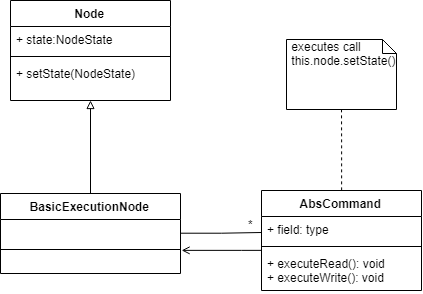

The diagram above was exported from draw.io. Its source (the exported page's mxGraphModel, read from the mxfile embedded in the PNG):
<mxGraphModel dx="617" dy="1053" grid="1" gridSize="10" guides="1" tooltips="1" connect="1" arrows="1" fold="1" page="1" pageScale="1" pageWidth="850" pageHeight="1100" math="0" shadow="0">
  <root>
    <mxCell id="0" />
    <mxCell id="1" parent="0" />
    <mxCell id="OiyS456WU2v4-83lwtWE-10" value="Node" style="swimlane;fontStyle=1;align=center;verticalAlign=top;childLayout=stackLayout;horizontal=1;startSize=26;horizontalStack=0;resizeParent=1;resizeParentMax=0;resizeLast=0;collapsible=1;marginBottom=0;" vertex="1" parent="1">
      <mxGeometry x="189" y="230" width="160" height="100" as="geometry" />
    </mxCell>
    <mxCell id="OiyS456WU2v4-83lwtWE-11" value="+ state:NodeState" style="text;strokeColor=none;fillColor=none;align=left;verticalAlign=top;spacingLeft=4;spacingRight=4;overflow=hidden;rotatable=0;points=[[0,0.5],[1,0.5]];portConstraint=eastwest;" vertex="1" parent="OiyS456WU2v4-83lwtWE-10">
      <mxGeometry y="26" width="160" height="26" as="geometry" />
    </mxCell>
    <mxCell id="OiyS456WU2v4-83lwtWE-12" value="" style="line;strokeWidth=1;fillColor=none;align=left;verticalAlign=middle;spacingTop=-1;spacingLeft=3;spacingRight=3;rotatable=0;labelPosition=right;points=[];portConstraint=eastwest;" vertex="1" parent="OiyS456WU2v4-83lwtWE-10">
      <mxGeometry y="52" width="160" height="8" as="geometry" />
    </mxCell>
    <mxCell id="OiyS456WU2v4-83lwtWE-13" value="+ setState(NodeState)" style="text;strokeColor=none;fillColor=none;align=left;verticalAlign=top;spacingLeft=4;spacingRight=4;overflow=hidden;rotatable=0;points=[[0,0.5],[1,0.5]];portConstraint=eastwest;" vertex="1" parent="OiyS456WU2v4-83lwtWE-10">
      <mxGeometry y="60" width="160" height="40" as="geometry" />
    </mxCell>
    <mxCell id="OiyS456WU2v4-83lwtWE-20" style="edgeStyle=orthogonalEdgeStyle;rounded=0;orthogonalLoop=1;jettySize=auto;html=1;endArrow=none;endFill=0;strokeWidth=1;" edge="1" parent="1" source="OiyS456WU2v4-83lwtWE-14">
      <mxGeometry relative="1" as="geometry">
        <mxPoint x="440" y="462" as="targetPoint" />
      </mxGeometry>
    </mxCell>
    <mxCell id="OiyS456WU2v4-83lwtWE-32" style="edgeStyle=orthogonalEdgeStyle;rounded=0;orthogonalLoop=1;jettySize=auto;html=1;endArrow=block;endFill=0;strokeWidth=1;" edge="1" parent="1" source="OiyS456WU2v4-83lwtWE-14">
      <mxGeometry relative="1" as="geometry">
        <mxPoint x="269" y="330" as="targetPoint" />
      </mxGeometry>
    </mxCell>
    <mxCell id="OiyS456WU2v4-83lwtWE-14" value="BasicExecutionNode" style="swimlane;fontStyle=1;align=center;verticalAlign=top;childLayout=stackLayout;horizontal=1;startSize=26;horizontalStack=0;resizeParent=1;resizeParentMax=0;resizeLast=0;collapsible=1;marginBottom=0;" vertex="1" parent="1">
      <mxGeometry x="179" y="423" width="180" height="80" as="geometry" />
    </mxCell>
    <mxCell id="OiyS456WU2v4-83lwtWE-15" value=" " style="text;strokeColor=none;fillColor=none;align=left;verticalAlign=top;spacingLeft=4;spacingRight=4;overflow=hidden;rotatable=0;points=[[0,0.5],[1,0.5]];portConstraint=eastwest;" vertex="1" parent="OiyS456WU2v4-83lwtWE-14">
      <mxGeometry y="26" width="180" height="26" as="geometry" />
    </mxCell>
    <mxCell id="OiyS456WU2v4-83lwtWE-16" value="" style="line;strokeWidth=1;fillColor=none;align=left;verticalAlign=middle;spacingTop=-1;spacingLeft=3;spacingRight=3;rotatable=0;labelPosition=right;points=[];portConstraint=eastwest;" vertex="1" parent="OiyS456WU2v4-83lwtWE-14">
      <mxGeometry y="52" width="180" height="8" as="geometry" />
    </mxCell>
    <mxCell id="OiyS456WU2v4-83lwtWE-17" value=" " style="text;strokeColor=none;fillColor=none;align=left;verticalAlign=top;spacingLeft=4;spacingRight=4;overflow=hidden;rotatable=0;points=[[0,0.5],[1,0.5]];portConstraint=eastwest;" vertex="1" parent="OiyS456WU2v4-83lwtWE-14">
      <mxGeometry y="60" width="180" height="20" as="geometry" />
    </mxCell>
    <mxCell id="OiyS456WU2v4-83lwtWE-31" style="edgeStyle=orthogonalEdgeStyle;rounded=0;orthogonalLoop=1;jettySize=auto;html=1;endArrow=open;endFill=0;strokeWidth=1;" edge="1" parent="1" source="OiyS456WU2v4-83lwtWE-21">
      <mxGeometry relative="1" as="geometry">
        <mxPoint x="360" y="480" as="targetPoint" />
        <Array as="points">
          <mxPoint x="420" y="480" />
          <mxPoint x="420" y="480" />
        </Array>
      </mxGeometry>
    </mxCell>
    <mxCell id="OiyS456WU2v4-83lwtWE-21" value="AbsCommand" style="swimlane;fontStyle=1;align=center;verticalAlign=top;childLayout=stackLayout;horizontal=1;startSize=26;horizontalStack=0;resizeParent=1;resizeParentMax=0;resizeLast=0;collapsible=1;marginBottom=0;" vertex="1" parent="1">
      <mxGeometry x="440" y="420" width="160" height="100" as="geometry" />
    </mxCell>
    <mxCell id="OiyS456WU2v4-83lwtWE-22" value="+ field: type" style="text;strokeColor=none;fillColor=none;align=left;verticalAlign=top;spacingLeft=4;spacingRight=4;overflow=hidden;rotatable=0;points=[[0,0.5],[1,0.5]];portConstraint=eastwest;" vertex="1" parent="OiyS456WU2v4-83lwtWE-21">
      <mxGeometry y="26" width="160" height="26" as="geometry" />
    </mxCell>
    <mxCell id="OiyS456WU2v4-83lwtWE-23" value="" style="line;strokeWidth=1;fillColor=none;align=left;verticalAlign=middle;spacingTop=-1;spacingLeft=3;spacingRight=3;rotatable=0;labelPosition=right;points=[];portConstraint=eastwest;" vertex="1" parent="OiyS456WU2v4-83lwtWE-21">
      <mxGeometry y="52" width="160" height="8" as="geometry" />
    </mxCell>
    <mxCell id="OiyS456WU2v4-83lwtWE-24" value="+ executeRead(): void&#10;+ executeWrite(): void&#10;" style="text;strokeColor=none;fillColor=none;align=left;verticalAlign=top;spacingLeft=4;spacingRight=4;overflow=hidden;rotatable=0;points=[[0,0.5],[1,0.5]];portConstraint=eastwest;" vertex="1" parent="OiyS456WU2v4-83lwtWE-21">
      <mxGeometry y="60" width="160" height="40" as="geometry" />
    </mxCell>
    <mxCell id="OiyS456WU2v4-83lwtWE-30" value="*" style="text;html=1;resizable=0;points=[];autosize=1;align=left;verticalAlign=top;spacingTop=-4;" vertex="1" parent="1">
      <mxGeometry x="425" y="445" width="20" height="20" as="geometry" />
    </mxCell>
    <mxCell id="OiyS456WU2v4-83lwtWE-34" style="edgeStyle=orthogonalEdgeStyle;rounded=0;orthogonalLoop=1;jettySize=auto;html=1;endArrow=none;endFill=0;strokeWidth=1;dashed=1;exitX=0.5;exitY=0;exitDx=0;exitDy=0;" edge="1" parent="1" source="OiyS456WU2v4-83lwtWE-21">
      <mxGeometry relative="1" as="geometry">
        <mxPoint x="520" y="330" as="targetPoint" />
      </mxGeometry>
    </mxCell>
    <mxCell id="OiyS456WU2v4-83lwtWE-33" value="&amp;nbsp;executes call&amp;nbsp; &amp;nbsp;this.node.setState()" style="shape=note;whiteSpace=wrap;html=1;size=14;verticalAlign=top;align=left;spacingTop=-6;" vertex="1" parent="1">
      <mxGeometry x="465" y="269" width="110" height="70" as="geometry" />
    </mxCell>
  </root>
</mxGraphModel>